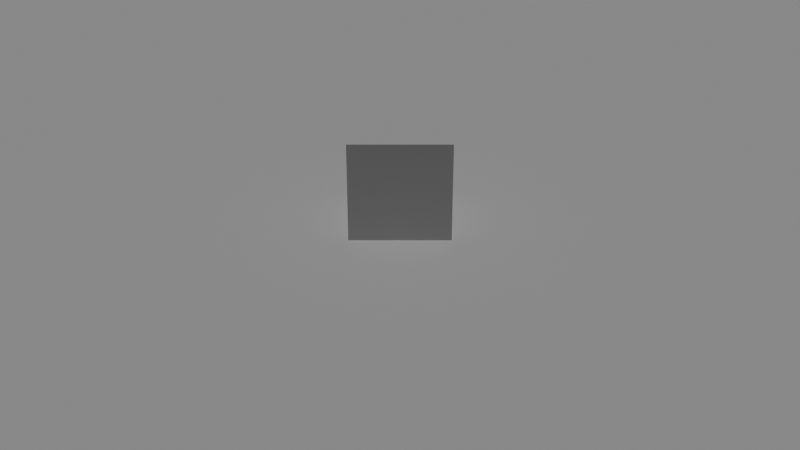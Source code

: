 # Source: 3d_startup.blend  (saved by Blender 4.1.23; exported with 4.5.12 LTS)
import bpy
from mathutils import Matrix  # noqa: F401  (used for matrix-valued properties, if any)

bpy.ops.wm.read_factory_settings(use_empty=True)
scene = bpy.context.scene
scene.name = 'Scene'

# ---- cameras
cam_camera = bpy.data.cameras.new('Camera')

# ---- lights
light_sun = bpy.data.lights.new('Sun', 'SUN')
light_sun.transmission_factor = 0.0
light_sun.energy = 1.0

# ---- meshes
me_plane = bpy.data.meshes.new('Plane')
me_plane.from_pydata([(-10.0, -10.0, 0.0), (10.0, -10.0, 0.0), (-10.0, 10.0, 0.0), (10.0, 10.0, 0.0)], [], [(0, 1, 3, 2)])
_uv = me_plane.uv_layers.new(name='UVMap')
_uv.uv.foreach_set('vector', [0.0, 0.0, 1.0, 0.0, 1.0, 1.0, 0.0, 1.0])
me_plane.update()
me_cube = bpy.data.meshes.new('Cube')
me_cube.from_pydata([(-0.5, -0.5, -0.5), (-0.5, -0.5, 0.5), (-0.5, 0.5, -0.5), (-0.5, 0.5, 0.5), (0.5, -0.5, -0.5), (0.5, -0.5, 0.5), (0.5, 0.5, -0.5), (0.5, 0.5, 0.5)], [], [(0, 1, 3, 2), (2, 3, 7, 6), (6, 7, 5, 4), (4, 5, 1, 0), (2, 6, 4, 0), (7, 3, 1, 5)])
_uv = me_cube.uv_layers.new(name='UVMap')
_uv.uv.foreach_set('vector', [0.375, 0.0, 0.625, 0.0, 0.625, 0.25, 0.375, 0.25, 0.375, 0.25, 0.625, 0.25, 0.625, 0.5, 0.375, 0.5, 0.375, 0.5, 0.625, 0.5, 0.625, 0.75, 0.375, 0.75, 0.375, 0.75, 0.625, 0.75, 0.625, 1.0, 0.375, 1.0, 0.125, 0.5, 0.375, 0.5, 0.375, 0.75, 0.125, 0.75, 0.625, 0.5, 0.875, 0.5, 0.875, 0.75, 0.625, 0.75])
me_cube.update()

# ---- objects
ob_ground = bpy.data.objects.new('Ground', me_plane)
ob_player_3d = bpy.data.objects.new('Player_3D', me_cube)
ob_camera = bpy.data.objects.new('Camera', cam_camera)
ob_sun = bpy.data.objects.new('Sun', light_sun)

# ---- transforms, parenting, visibility, modifiers, constraints
ob_ground.location = (0.0, 0.0, 0.0)
ob_player_3d.location = (0.0, 0.0, 0.5)
ob_camera.location = (0.0, -10.0, 5.0)
ob_camera.rotation_euler = (1.1, 0.0, 0.0)
ob_sun.location = (5.0, -5.0, 10.0)

# ---- collection membership
scene.collection.objects.link(ob_ground)
scene.collection.objects.link(ob_player_3d)
scene.collection.objects.link(ob_camera)
scene.collection.objects.link(ob_sun)

# ---- scene / render settings (as saved in the file)
scene.camera = ob_camera
scene.frame_start = 1; scene.frame_end = 250; scene.frame_set(1)
scene.render.engine = 'BLENDER_EEVEE_NEXT'
scene.cycles.sampling_pattern = 'TABULATED_SOBOL'
scene.eevee.ray_tracing_options.trace_max_roughness = 0.0
bpy.context.view_layer.update()
